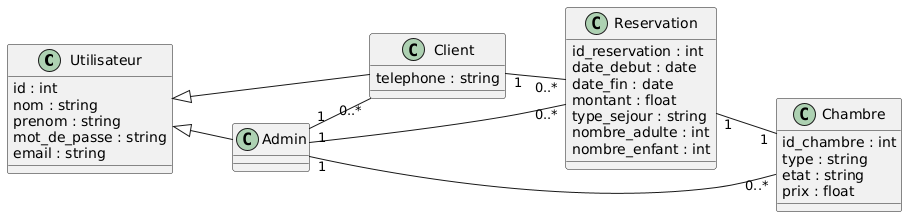

The diagram above was rendered by PlantUML. Its source (embedded in the PNG):
@startuml
left to right direction
class Utilisateur {
  id : int
  nom : string
  prenom : string
  mot_de_passe : string
  email : string
}

class Client {
  telephone : string
}

class Admin {
}

class Chambre {
  id_chambre : int
  type : string
  etat : string
  prix : float
}

class Reservation {
  id_reservation : int
  date_debut : date
  date_fin : date
  montant : float
  type_sejour : string
  nombre_adulte : int
  nombre_enfant : int
}

Utilisateur <|-- Client
Utilisateur <|-- Admin

Client "1" -- "0..*" Reservation
Admin "1" -- "0..*" Reservation
Admin "1" -- "0..*" Chambre
Admin "1" -- "0..*" Client
Reservation "1" -- "1" Chambre
@enduml